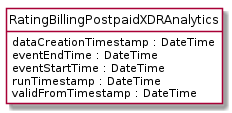

The diagram above was rendered by PlantUML. Its source (embedded in the PNG):
@startuml
hide circle
hide methods
hide stereotype
show <<Enumeration>> stereotype
skinparam class {
   BackgroundColor<<Enumeration>> #E6F5F7
   BackgroundColor<<Ref>> #FFFFE0
   BackgroundColor<<Pivot>> #FFFFFFF
   BackgroundColor<<SimpleType>> #E2F0DA
   BackgroundColor #FCF2E3
}

class RatingBillingPostpaidXDRAnalytics <<Pivot>> {
    dataCreationTimestamp : DateTime
    eventEndTime : DateTime
    eventStartTime : DateTime
    runTimestamp : DateTime
    validFromTimestamp : DateTime
}


@enduml